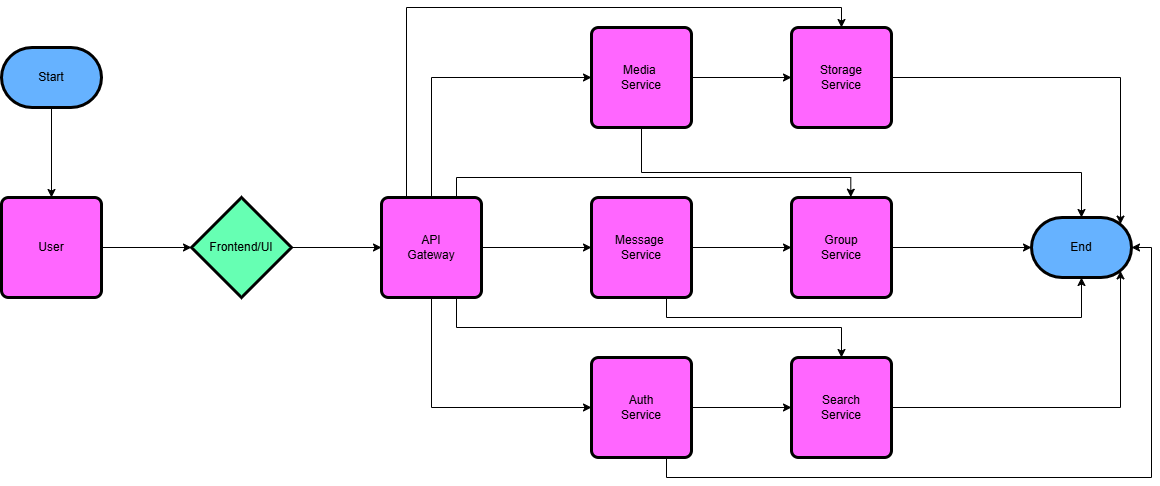

The diagram above was exported from draw.io. Its source (the exported page's mxGraphModel, read from the mxfile embedded in the PNG):
<mxGraphModel dx="1323" dy="1787" grid="1" gridSize="10" guides="1" tooltips="1" connect="1" arrows="1" fold="1" page="1" pageScale="1" pageWidth="850" pageHeight="1100" math="0" shadow="0">
  <root>
    <mxCell id="0" />
    <mxCell id="1" parent="0" />
    <mxCell id="9efrVQm-pd-tL6IzXfI3-2" value="User" style="rounded=1;whiteSpace=wrap;html=1;absoluteArcSize=1;arcSize=14;strokeWidth=3;fillColor=light-dark(#FF66FF,#FF66FF);fontColor=light-dark(#000000,#000000);strokeColor=light-dark(#000000,#000000);" vertex="1" parent="1">
      <mxGeometry x="40" y="-15" width="100" height="100" as="geometry" />
    </mxCell>
    <mxCell id="9efrVQm-pd-tL6IzXfI3-16" style="edgeStyle=orthogonalEdgeStyle;rounded=0;orthogonalLoop=1;jettySize=auto;html=1;entryX=0;entryY=0.5;entryDx=0;entryDy=0;" edge="1" parent="1" source="9efrVQm-pd-tL6IzXfI3-3" target="9efrVQm-pd-tL6IzXfI3-8">
      <mxGeometry relative="1" as="geometry" />
    </mxCell>
    <mxCell id="9efrVQm-pd-tL6IzXfI3-3" value="&lt;font style=&quot;color: light-dark(rgb(0, 0, 0), rgb(0, 0, 0));&quot;&gt;Frontend/UI&lt;/font&gt;" style="strokeWidth=3;html=1;shape=mxgraph.flowchart.decision;whiteSpace=wrap;fillColor=light-dark(#66FFB3,#66FFB3);strokeColor=light-dark(#000000,#000000);" vertex="1" parent="1">
      <mxGeometry x="230" y="-15" width="100" height="100" as="geometry" />
    </mxCell>
    <mxCell id="9efrVQm-pd-tL6IzXfI3-21" style="edgeStyle=orthogonalEdgeStyle;rounded=0;orthogonalLoop=1;jettySize=auto;html=1;entryX=0;entryY=0.5;entryDx=0;entryDy=0;" edge="1" parent="1" source="9efrVQm-pd-tL6IzXfI3-5" target="9efrVQm-pd-tL6IzXfI3-14">
      <mxGeometry relative="1" as="geometry" />
    </mxCell>
    <mxCell id="9efrVQm-pd-tL6IzXfI3-5" value="Media&amp;nbsp;&lt;div&gt;Service&lt;/div&gt;" style="rounded=1;whiteSpace=wrap;html=1;absoluteArcSize=1;arcSize=14;strokeWidth=3;fillColor=light-dark(#FF66FF,#FF66FF);strokeColor=light-dark(#000000,#000000);fontColor=light-dark(#000000,#000000);" vertex="1" parent="1">
      <mxGeometry x="630" y="-185" width="100" height="100" as="geometry" />
    </mxCell>
    <mxCell id="9efrVQm-pd-tL6IzXfI3-22" style="edgeStyle=orthogonalEdgeStyle;rounded=0;orthogonalLoop=1;jettySize=auto;html=1;entryX=0;entryY=0.5;entryDx=0;entryDy=0;" edge="1" parent="1" source="9efrVQm-pd-tL6IzXfI3-6" target="9efrVQm-pd-tL6IzXfI3-13">
      <mxGeometry relative="1" as="geometry" />
    </mxCell>
    <mxCell id="9efrVQm-pd-tL6IzXfI3-6" value="Message&amp;nbsp;&lt;br&gt;Service" style="rounded=1;whiteSpace=wrap;html=1;absoluteArcSize=1;arcSize=14;strokeWidth=3;fillColor=light-dark(#FF66FF,#FF66FF);strokeColor=light-dark(#000000,#000000);fontColor=light-dark(#000000,#000000);" vertex="1" parent="1">
      <mxGeometry x="630" y="-15" width="100" height="100" as="geometry" />
    </mxCell>
    <mxCell id="9efrVQm-pd-tL6IzXfI3-23" style="edgeStyle=orthogonalEdgeStyle;rounded=0;orthogonalLoop=1;jettySize=auto;html=1;" edge="1" parent="1" source="9efrVQm-pd-tL6IzXfI3-7" target="9efrVQm-pd-tL6IzXfI3-12">
      <mxGeometry relative="1" as="geometry" />
    </mxCell>
    <mxCell id="9efrVQm-pd-tL6IzXfI3-7" value="Auth&lt;div&gt;Service&lt;/div&gt;" style="rounded=1;whiteSpace=wrap;html=1;absoluteArcSize=1;arcSize=14;strokeWidth=3;fillColor=light-dark(#FF66FF,#FF66FF);strokeColor=light-dark(#000000,#000000);fontColor=light-dark(#000000,#000000);" vertex="1" parent="1">
      <mxGeometry x="630" y="145" width="100" height="100" as="geometry" />
    </mxCell>
    <mxCell id="9efrVQm-pd-tL6IzXfI3-18" style="edgeStyle=orthogonalEdgeStyle;rounded=0;orthogonalLoop=1;jettySize=auto;html=1;entryX=0;entryY=0.5;entryDx=0;entryDy=0;" edge="1" parent="1" source="9efrVQm-pd-tL6IzXfI3-8" target="9efrVQm-pd-tL6IzXfI3-6">
      <mxGeometry relative="1" as="geometry" />
    </mxCell>
    <mxCell id="9efrVQm-pd-tL6IzXfI3-60" style="edgeStyle=orthogonalEdgeStyle;rounded=0;orthogonalLoop=1;jettySize=auto;html=1;exitX=0.5;exitY=1;exitDx=0;exitDy=0;entryX=0;entryY=0.5;entryDx=0;entryDy=0;" edge="1" parent="1" source="9efrVQm-pd-tL6IzXfI3-8" target="9efrVQm-pd-tL6IzXfI3-7">
      <mxGeometry relative="1" as="geometry" />
    </mxCell>
    <mxCell id="9efrVQm-pd-tL6IzXfI3-62" style="edgeStyle=orthogonalEdgeStyle;rounded=0;orthogonalLoop=1;jettySize=auto;html=1;exitX=0.75;exitY=1;exitDx=0;exitDy=0;entryX=0.5;entryY=0;entryDx=0;entryDy=0;" edge="1" parent="1" source="9efrVQm-pd-tL6IzXfI3-8" target="9efrVQm-pd-tL6IzXfI3-12">
      <mxGeometry relative="1" as="geometry" />
    </mxCell>
    <mxCell id="9efrVQm-pd-tL6IzXfI3-65" style="edgeStyle=orthogonalEdgeStyle;rounded=0;orthogonalLoop=1;jettySize=auto;html=1;exitX=0.25;exitY=0;exitDx=0;exitDy=0;entryX=0.5;entryY=0;entryDx=0;entryDy=0;" edge="1" parent="1" source="9efrVQm-pd-tL6IzXfI3-8" target="9efrVQm-pd-tL6IzXfI3-14">
      <mxGeometry relative="1" as="geometry" />
    </mxCell>
    <mxCell id="9efrVQm-pd-tL6IzXfI3-69" style="edgeStyle=orthogonalEdgeStyle;rounded=0;orthogonalLoop=1;jettySize=auto;html=1;exitX=0.5;exitY=0;exitDx=0;exitDy=0;entryX=0;entryY=0.5;entryDx=0;entryDy=0;" edge="1" parent="1" source="9efrVQm-pd-tL6IzXfI3-8" target="9efrVQm-pd-tL6IzXfI3-5">
      <mxGeometry relative="1" as="geometry" />
    </mxCell>
    <mxCell id="9efrVQm-pd-tL6IzXfI3-8" value="API&lt;div&gt;Gateway&lt;/div&gt;" style="rounded=1;whiteSpace=wrap;html=1;absoluteArcSize=1;arcSize=14;strokeWidth=3;fillColor=light-dark(#FF66FF,#FF66FF);strokeColor=light-dark(#000000,#000000);fontColor=light-dark(#000000,#000000);" vertex="1" parent="1">
      <mxGeometry x="420" y="-15" width="100" height="100" as="geometry" />
    </mxCell>
    <mxCell id="9efrVQm-pd-tL6IzXfI3-12" value="Search&lt;div&gt;Service&lt;/div&gt;" style="rounded=1;whiteSpace=wrap;html=1;absoluteArcSize=1;arcSize=14;strokeWidth=3;fillColor=light-dark(#FF66FF,#FF66FF);strokeColor=light-dark(#000000,#000000);fontColor=light-dark(#000000,#000000);" vertex="1" parent="1">
      <mxGeometry x="830" y="145" width="100" height="100" as="geometry" />
    </mxCell>
    <mxCell id="9efrVQm-pd-tL6IzXfI3-13" value="Group&lt;div&gt;Service&lt;/div&gt;" style="rounded=1;whiteSpace=wrap;html=1;absoluteArcSize=1;arcSize=14;strokeWidth=3;fillColor=light-dark(#FF66FF,#FF66FF);strokeColor=light-dark(#000000,#000000);fontColor=light-dark(#000000,#000000);" vertex="1" parent="1">
      <mxGeometry x="830" y="-15" width="100" height="100" as="geometry" />
    </mxCell>
    <mxCell id="9efrVQm-pd-tL6IzXfI3-14" value="Storage&lt;div&gt;Service&lt;/div&gt;" style="rounded=1;whiteSpace=wrap;html=1;absoluteArcSize=1;arcSize=14;strokeWidth=3;fillColor=light-dark(#FF66FF,#FF66FF);strokeColor=light-dark(#000000,#000000);fontColor=light-dark(#000000,#000000);" vertex="1" parent="1">
      <mxGeometry x="830" y="-185" width="100" height="100" as="geometry" />
    </mxCell>
    <mxCell id="9efrVQm-pd-tL6IzXfI3-15" style="edgeStyle=orthogonalEdgeStyle;rounded=0;orthogonalLoop=1;jettySize=auto;html=1;entryX=0;entryY=0.5;entryDx=0;entryDy=0;entryPerimeter=0;" edge="1" parent="1" source="9efrVQm-pd-tL6IzXfI3-2" target="9efrVQm-pd-tL6IzXfI3-3">
      <mxGeometry relative="1" as="geometry" />
    </mxCell>
    <mxCell id="9efrVQm-pd-tL6IzXfI3-24" value="End" style="strokeWidth=3;html=1;shape=mxgraph.flowchart.terminator;whiteSpace=wrap;fillColor=light-dark(#66B2FF,#66B2FF);strokeColor=light-dark(#000000,#000000);fontColor=light-dark(#000000,#000000);" vertex="1" parent="1">
      <mxGeometry x="1070" y="5" width="100" height="60" as="geometry" />
    </mxCell>
    <mxCell id="9efrVQm-pd-tL6IzXfI3-26" style="edgeStyle=orthogonalEdgeStyle;rounded=0;orthogonalLoop=1;jettySize=auto;html=1;entryX=0;entryY=0.5;entryDx=0;entryDy=0;entryPerimeter=0;" edge="1" parent="1" source="9efrVQm-pd-tL6IzXfI3-13" target="9efrVQm-pd-tL6IzXfI3-24">
      <mxGeometry relative="1" as="geometry" />
    </mxCell>
    <mxCell id="9efrVQm-pd-tL6IzXfI3-54" style="edgeStyle=orthogonalEdgeStyle;rounded=0;orthogonalLoop=1;jettySize=auto;html=1;exitX=0.75;exitY=1;exitDx=0;exitDy=0;entryX=0.5;entryY=1;entryDx=0;entryDy=0;entryPerimeter=0;" edge="1" parent="1" source="9efrVQm-pd-tL6IzXfI3-6" target="9efrVQm-pd-tL6IzXfI3-24">
      <mxGeometry relative="1" as="geometry" />
    </mxCell>
    <mxCell id="9efrVQm-pd-tL6IzXfI3-55" style="edgeStyle=orthogonalEdgeStyle;rounded=0;orthogonalLoop=1;jettySize=auto;html=1;exitX=1;exitY=0.5;exitDx=0;exitDy=0;entryX=0.89;entryY=0.89;entryDx=0;entryDy=0;entryPerimeter=0;" edge="1" parent="1" source="9efrVQm-pd-tL6IzXfI3-12" target="9efrVQm-pd-tL6IzXfI3-24">
      <mxGeometry relative="1" as="geometry" />
    </mxCell>
    <mxCell id="9efrVQm-pd-tL6IzXfI3-56" style="edgeStyle=orthogonalEdgeStyle;rounded=0;orthogonalLoop=1;jettySize=auto;html=1;exitX=1;exitY=0.5;exitDx=0;exitDy=0;entryX=0.89;entryY=0.11;entryDx=0;entryDy=0;entryPerimeter=0;" edge="1" parent="1" source="9efrVQm-pd-tL6IzXfI3-14" target="9efrVQm-pd-tL6IzXfI3-24">
      <mxGeometry relative="1" as="geometry" />
    </mxCell>
    <mxCell id="9efrVQm-pd-tL6IzXfI3-58" style="edgeStyle=orthogonalEdgeStyle;rounded=0;orthogonalLoop=1;jettySize=auto;html=1;exitX=0.75;exitY=1;exitDx=0;exitDy=0;entryX=1;entryY=0.5;entryDx=0;entryDy=0;entryPerimeter=0;" edge="1" parent="1" source="9efrVQm-pd-tL6IzXfI3-7" target="9efrVQm-pd-tL6IzXfI3-24">
      <mxGeometry relative="1" as="geometry" />
    </mxCell>
    <mxCell id="9efrVQm-pd-tL6IzXfI3-66" style="edgeStyle=orthogonalEdgeStyle;rounded=0;orthogonalLoop=1;jettySize=auto;html=1;exitX=0.75;exitY=0;exitDx=0;exitDy=0;entryX=0.593;entryY=-0.003;entryDx=0;entryDy=0;entryPerimeter=0;" edge="1" parent="1" source="9efrVQm-pd-tL6IzXfI3-8" target="9efrVQm-pd-tL6IzXfI3-13">
      <mxGeometry relative="1" as="geometry" />
    </mxCell>
    <mxCell id="9efrVQm-pd-tL6IzXfI3-68" style="edgeStyle=orthogonalEdgeStyle;rounded=0;orthogonalLoop=1;jettySize=auto;html=1;exitX=0.5;exitY=1;exitDx=0;exitDy=0;entryX=0.5;entryY=0;entryDx=0;entryDy=0;entryPerimeter=0;" edge="1" parent="1" source="9efrVQm-pd-tL6IzXfI3-5" target="9efrVQm-pd-tL6IzXfI3-24">
      <mxGeometry relative="1" as="geometry" />
    </mxCell>
    <mxCell id="9efrVQm-pd-tL6IzXfI3-71" style="edgeStyle=orthogonalEdgeStyle;rounded=0;orthogonalLoop=1;jettySize=auto;html=1;entryX=0.5;entryY=0;entryDx=0;entryDy=0;" edge="1" parent="1" source="9efrVQm-pd-tL6IzXfI3-70" target="9efrVQm-pd-tL6IzXfI3-2">
      <mxGeometry relative="1" as="geometry" />
    </mxCell>
    <mxCell id="9efrVQm-pd-tL6IzXfI3-70" value="Start" style="strokeWidth=3;html=1;shape=mxgraph.flowchart.terminator;whiteSpace=wrap;fillColor=light-dark(#66B2FF,#66B2FF);strokeColor=light-dark(#000000,#000000);fontColor=light-dark(#000000,#000000);" vertex="1" parent="1">
      <mxGeometry x="40" y="-165" width="100" height="60" as="geometry" />
    </mxCell>
  </root>
</mxGraphModel>